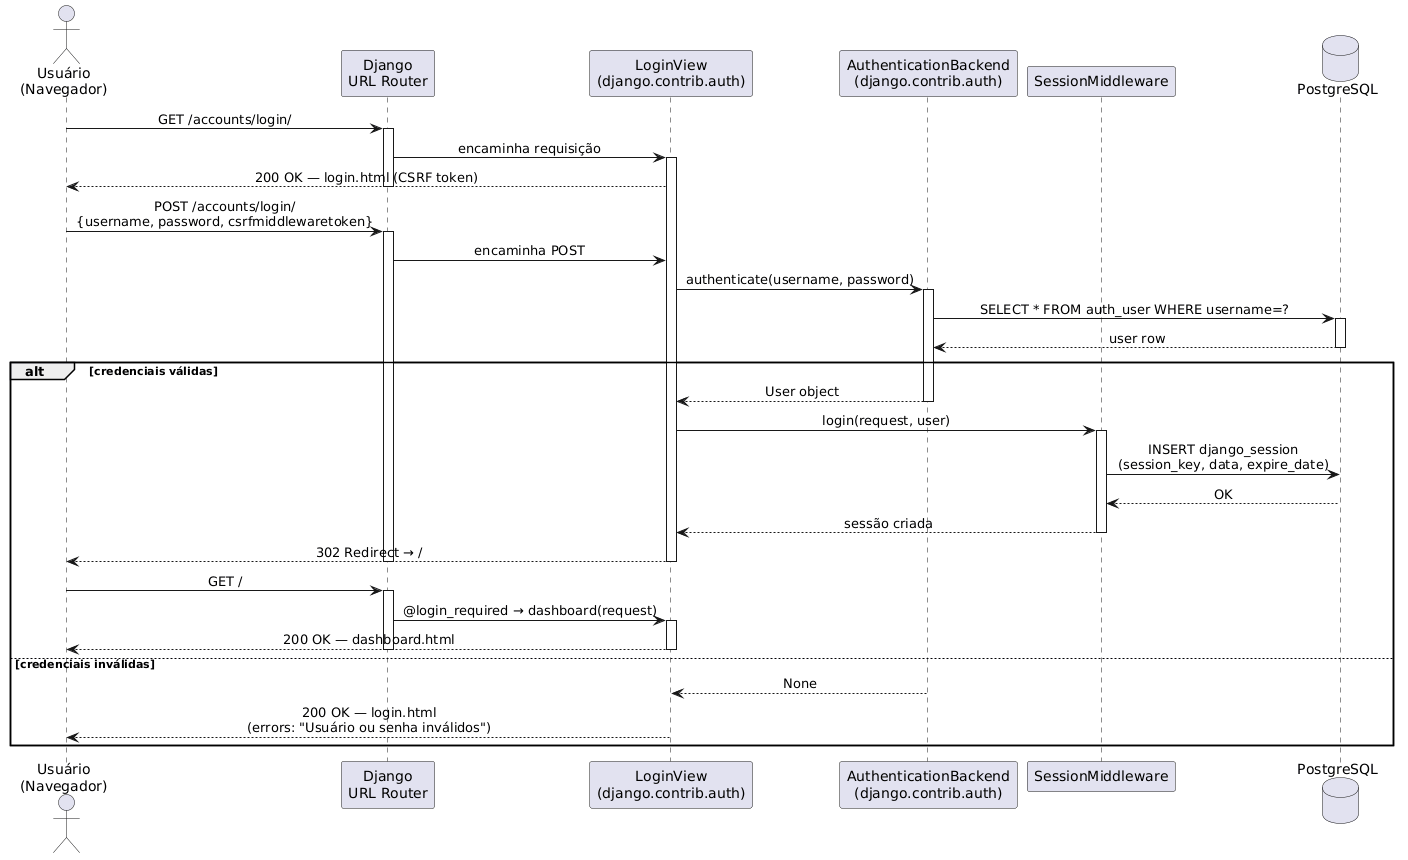

The diagram above was rendered by PlantUML. Its source (embedded in the PNG):
@startuml seq_autenticacao
skinparam sequenceMessageAlign center
skinparam responseMessageBelowArrow true

actor "Usuário\n(Navegador)" as Browser
participant "Django\nURL Router" as Router
participant "LoginView\n(django.contrib.auth)" as LoginView
participant "AuthenticationBackend\n(django.contrib.auth)" as AuthBackend
participant "SessionMiddleware" as Session
database "PostgreSQL" as DB

Browser -> Router : GET /accounts/login/
activate Router
Router -> LoginView : encaminha requisição
activate LoginView
LoginView --> Browser : 200 OK — login.html (CSRF token)
deactivate Router

Browser -> Router : POST /accounts/login/\n{username, password, csrfmiddlewaretoken}
activate Router
Router -> LoginView : encaminha POST
LoginView -> AuthBackend : authenticate(username, password)
activate AuthBackend
AuthBackend -> DB : SELECT * FROM auth_user WHERE username=?
activate DB
DB --> AuthBackend : user row
deactivate DB

alt credenciais válidas
  AuthBackend --> LoginView : User object
  deactivate AuthBackend
  LoginView -> Session : login(request, user)
  activate Session
  Session -> DB : INSERT django_session\n(session_key, data, expire_date)
  DB --> Session : OK
  Session --> LoginView : sessão criada
  deactivate Session
  LoginView --> Browser : 302 Redirect → /
  deactivate LoginView
  deactivate Router
  Browser -> Router : GET /
  activate Router
  Router -> LoginView : @login_required → dashboard(request)
  activate LoginView
  LoginView --> Browser : 200 OK — dashboard.html
  deactivate LoginView
  deactivate Router
else credenciais inválidas
  AuthBackend --> LoginView : None
  deactivate AuthBackend
  LoginView --> Browser : 200 OK — login.html\n(errors: "Usuário ou senha inválidos")
  deactivate LoginView
  deactivate Router
end

@enduml